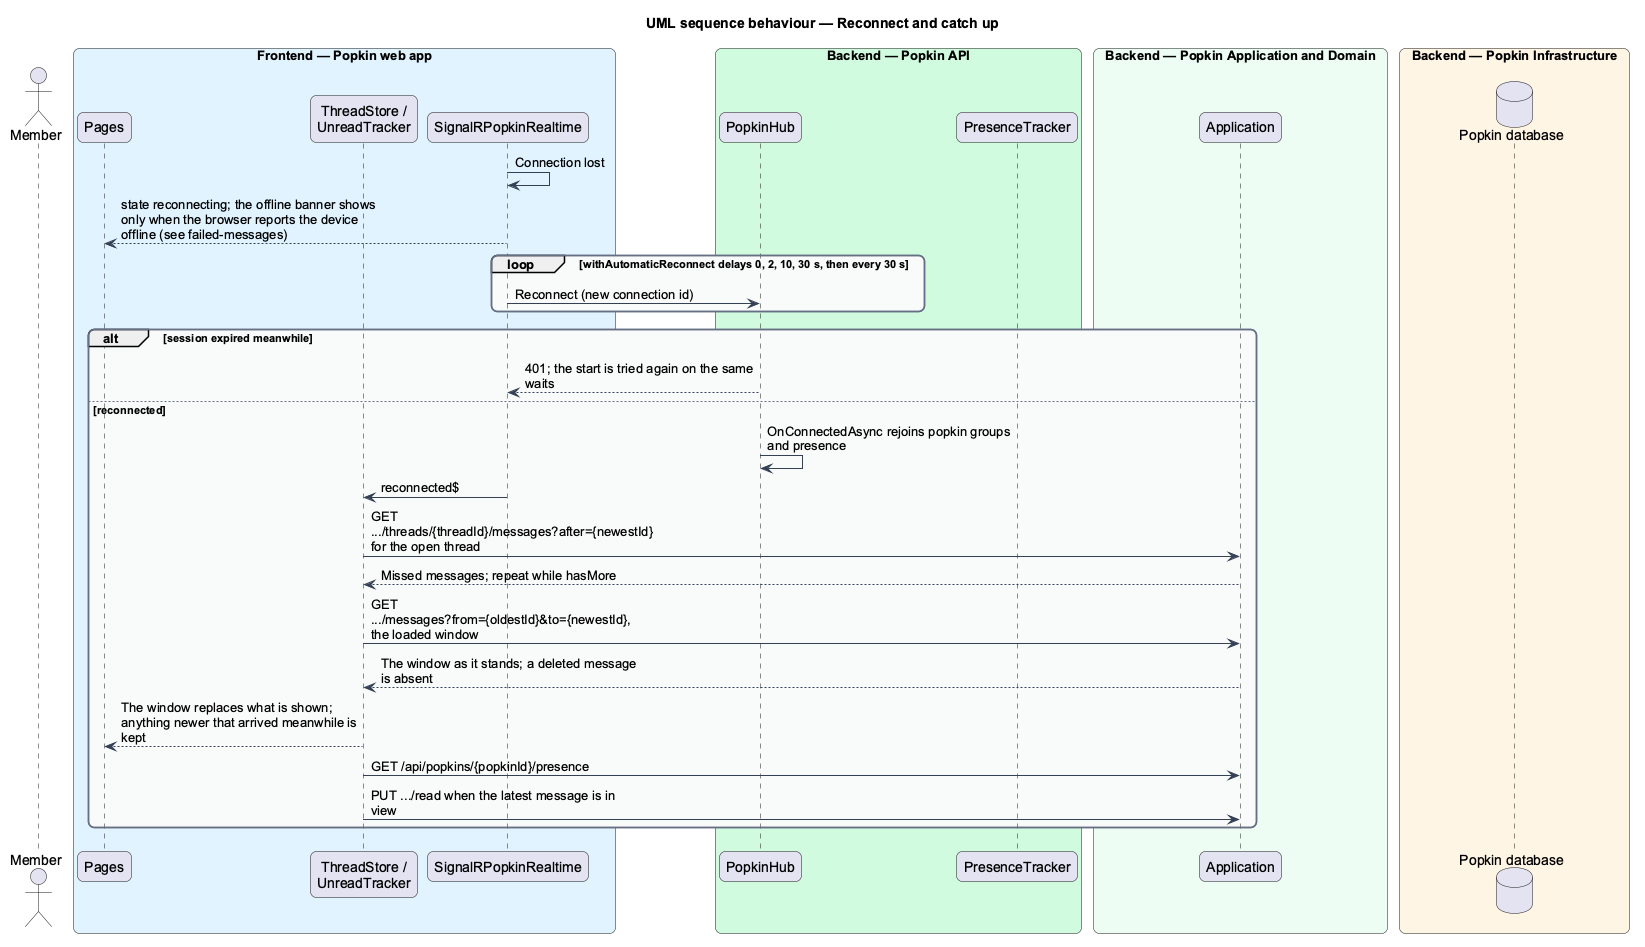

The diagram above was rendered by PlantUML. Its source (embedded in the PNG):
@startuml
title UML sequence behaviour — Reconnect and catch up
skinparam backgroundColor #FFFFFF
skinparam shadowing false
skinparam roundcorner 12
skinparam defaultFontName Arial
skinparam ArrowColor #344054
skinparam maxMessageSize 260
skinparam rectangle {
  BorderColor #344054
  FontColor #101828
}
skinparam package {
  BorderColor #667085
  FontColor #101828
  BackgroundColor #F9FAFB
}

actor "Member" as actor
box "Frontend — Popkin web app" #E0F2FE
  participant "Pages" as page
  participant "ThreadStore /\nUnreadTracker" as store
  participant "SignalRPopkinRealtime" as rt
end box
box "Backend — Popkin API" #D1FADF
  participant "PopkinHub" as hub
  participant "PresenceTracker" as presence
end box
box "Backend — Popkin Application and Domain" #ECFDF3
  participant "Application" as handler
end box
box "Backend — Popkin Infrastructure" #FFF4E5
  database "Popkin database" as db
end box
rt -> rt : Connection lost
rt --> page : state reconnecting; the offline banner shows only when the browser reports the device offline (see failed-messages)
loop withAutomaticReconnect delays 0, 2, 10, 30 s, then every 30 s
  rt -> hub : Reconnect (new connection id)
end
alt session expired meanwhile
  hub --> rt : 401; the start is tried again on the same waits
else reconnected
  hub -> hub : OnConnectedAsync rejoins popkin groups and presence
  rt -> store : reconnected$
  store -> handler : GET .../threads/{threadId}/messages?after={newestId} for the open thread
  handler --> store : Missed messages; repeat while hasMore
  store -> handler : GET .../messages?from={oldestId}&to={newestId}, the loaded window
  handler --> store : The window as it stands; a deleted message is absent
  store --> page : The window replaces what is shown; anything newer that arrived meanwhile is kept
  store -> handler : GET /api/popkins/{popkinId}/presence
  store -> handler : PUT .../read when the latest message is in view
end
@enduml